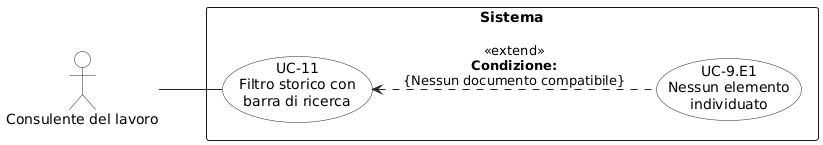

The diagram above was rendered by PlantUML. Its source (embedded in the PNG):
@startuml
left to right direction
skinparam shadowing false
skinparam backgroundColor white
skinparam packageStyle rectangle

skinparam usecase {
  BorderColor #222222
  BackgroundColor white
  ArrowColor #222222
}

skinparam actor {
  BorderColor #222222
  BackgroundColor white
  ArrowColor #222222
}

actor "Consulente del lavoro" as CL

rectangle "Sistema" {
  usecase "UC-11\nFiltro storico con\nbarra di ricerca" as UC11
  usecase "UC-9.E1\nNessun elemento\nindividuato" as UC9E1
}

CL -- UC11
UC11 <.. UC9E1 : <<extend>>\n**Condizione:**\n{Nessun documento compatibile}
@enduml